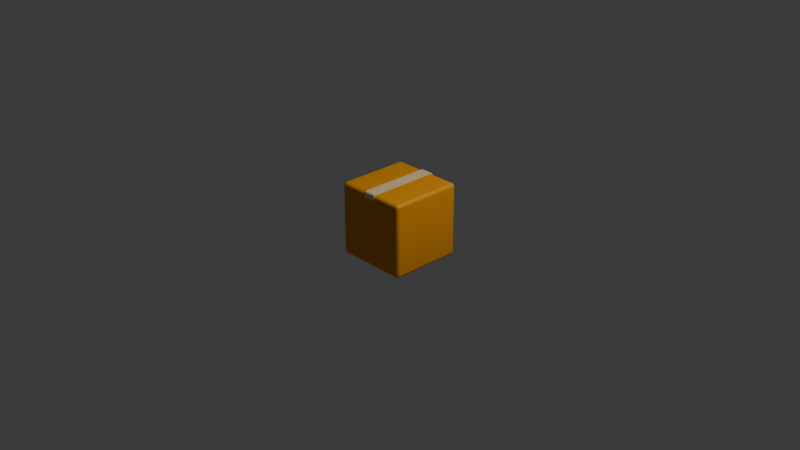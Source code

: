 # Source: package.blend  (saved by Blender 4.0.36; exported with 4.5.12 LTS)
import bpy
from mathutils import Matrix  # noqa: F401  (used for matrix-valued properties, if any)

bpy.ops.wm.read_factory_settings(use_empty=True)
scene = bpy.context.scene
scene.name = 'Scene'

# ---- collections
col_collection = bpy.data.collections.new('Collection'); scene.collection.children.link(col_collection)

# ---- materials (node trees are filled in below, after node groups)
mat_material_002 = bpy.data.materials.new('Material.002')
mat_material_002.use_transparent_shadow = False
mat_material_001 = bpy.data.materials.new('Material.001')
mat_material_001.use_transparent_shadow = False

# ---- node groups
ng_auto_smooth = bpy.data.node_groups.new('Auto Smooth', 'GeometryNodeTree')
_s = ng_auto_smooth.interface.new_socket(name='Geometry', in_out='OUTPUT', socket_type='NodeSocketGeometry')
_s = ng_auto_smooth.interface.new_socket(name='Geometry', in_out='INPUT', socket_type='NodeSocketGeometry')
_s = ng_auto_smooth.interface.new_socket(name='Angle', in_out='INPUT', socket_type='NodeSocketFloat')
_s.subtype = 'ANGLE'
_s.min_value = 0.0
_s.max_value = 3.142
ng_auto_smooth.is_modifier = True
_N = ng_auto_smooth.nodes; _L = ng_auto_smooth.links
n0 = _N.new('NodeGroupOutput'); n0.name = 'Group Output'; n0.location = (480, -100)
n1 = _N.new('NodeGroupInput'); n1.name = 'Group Input'; n1.location = (-420, -300)
n2 = _N.new('NodeGroupInput'); n2.name = 'Group Input.001'; n2.location = (-60, -100)
n3 = _N.new('GeometryNodeSetShadeSmooth'); n3.name = 'Set Shade Smooth'; n3.location = (120, -100)
n3.domain = 'EDGE'
n4 = _N.new('GeometryNodeSetShadeSmooth'); n4.name = 'Set Shade Smooth.001'; n4.location = (300, -100)
n5 = _N.new('GeometryNodeInputMeshEdgeAngle'); n5.name = 'Edge Angle'; n5.location = (-420, -220)
n6 = _N.new('GeometryNodeInputEdgeSmooth'); n6.name = 'Is Edge Smooth'; n6.location = (-60, -160)
n7 = _N.new('GeometryNodeInputShadeSmooth'); n7.name = 'Is Face Smooth'; n7.location = (-240, -340)
n8 = _N.new('FunctionNodeBooleanMath'); n8.name = 'Boolean Math'; n8.location = (-60, -220)
n9 = _N.new('FunctionNodeCompare'); n9.name = 'Compare'; n9.location = (-240, -180)
n9.operation = 'LESS_EQUAL'
_L.new(n5.outputs[0], n9.inputs[0])
_L.new(n4.outputs[0], n0.inputs[0])
_L.new(n1.outputs[1], n9.inputs[1])
_L.new(n9.outputs[0], n8.inputs[0])
_L.new(n7.outputs[0], n8.inputs[1])
_L.new(n2.outputs[0], n3.inputs[0])
_L.new(n6.outputs[0], n3.inputs[1])
_L.new(n3.outputs[0], n4.inputs[0])
_L.new(n8.outputs[0], n3.inputs[2])
n0.is_active_output = True

# ---- material node trees
mat_material_002.use_nodes = True; mat_material_002.node_tree.nodes.clear()
_N = mat_material_002.node_tree.nodes; _L = mat_material_002.node_tree.links
n0 = _N.new('ShaderNodeBsdfPrincipled'); n0.name = 'Principled BSDF'; n0.location = (10, 300)
n0.inputs[0].default_value = (0.815, 0.6867, 0.3813, 1.0)
n0.inputs[3].default_value = 1.45
n1 = _N.new('ShaderNodeOutputMaterial'); n1.name = 'Material Output'; n1.location = (300, 300)
_L.new(n0.outputs[0], n1.inputs[0])
n1.is_active_output = True
mat_material_001.use_nodes = True; mat_material_001.node_tree.nodes.clear()
_N = mat_material_001.node_tree.nodes; _L = mat_material_001.node_tree.links
n0 = _N.new('ShaderNodeBsdfPrincipled'); n0.name = 'Principled BSDF'; n0.location = (10, 300)
n0.inputs[0].default_value = (0.8551, 0.3278, 0.0, 1.0)
n0.inputs[3].default_value = 1.45
n1 = _N.new('ShaderNodeOutputMaterial'); n1.name = 'Material Output'; n1.location = (300, 300)
_L.new(n0.outputs[0], n1.inputs[0])
n1.is_active_output = True

# ---- world
world_world = bpy.data.worlds.new('World'); scene.world = world_world
world_world.use_nodes = True; world_world.node_tree.nodes.clear()
_N = world_world.node_tree.nodes; _L = world_world.node_tree.links
n0 = _N.new('ShaderNodeOutputWorld'); n0.name = 'World Output'; n0.location = (300, 300)
n1 = _N.new('ShaderNodeBackground'); n1.name = 'Background'; n1.location = (10, 300)
n1.inputs[0].default_value = (0.05088, 0.05088, 0.05088, 1.0)
_L.new(n1.outputs[0], n0.inputs[0])
n0.is_active_output = True
world_world.color = (0.05088, 0.05088, 0.05088)
world_world.use_sun_shadow = False
world_world.sun_shadow_jitter_overblur = 0.0

# ---- cameras
cam_camera = bpy.data.cameras.new('Camera')
cam_camera.clip_end = 100.0
cam_camera.ortho_scale = 7.314

# ---- lights
light_light = bpy.data.lights.new('Light', 'POINT')
light_light.transmission_factor = 0.0
light_light.use_soft_falloff = False
light_light.energy = 1000.0
light_light.shadow_soft_size = 0.1
light_light.shadow_maximum_resolution = 0.006
light_light.use_absolute_resolution = True

# ---- meshes
me_cube = bpy.data.meshes.new('Cube')
me_cube.from_pydata([(0.06648, -0.4013, -0.01842), (0.06648, 0.4013, -0.01842), (-0.06648, -0.4013, -0.01842), (-0.06648, 0.4013, -0.01842), (0.06648, 0.3821, -0.01842), (0.06648, 0.3821, 0.01842), (-0.06648, 0.3821, -0.01842), (-0.06648, 0.3821, 0.01842), (0.06648, -0.3821, -0.01842), (-0.06648, -0.3821, 0.01842), (0.06648, -0.3821, 0.01842), (-0.06648, -0.3821, -0.01842), (0.06648, -0.4013, -0.01842), (0.06648, -0.3821, 0.01842), (0.06648, -0.4004, -0.007037), (0.06648, -0.3977, 0.003235), (0.06648, -0.3934, 0.01139), (0.06648, -0.3881, 0.01662), (0.06648, 0.3821, 0.01842), (0.06648, 0.4013, -0.01842), (0.06648, 0.388, 0.01662), (0.06648, 0.3934, 0.01139), (0.06648, 0.3976, 0.003235), (0.06648, 0.4004, -0.007037), (-0.06648, -0.3821, 0.01842), (-0.06648, -0.4013, -0.01842), (-0.06648, -0.3881, 0.01662), (-0.06648, -0.3934, 0.01139), (-0.06648, -0.3977, 0.003235), (-0.06648, -0.4004, -0.007037), (-0.06648, 0.4013, -0.01842), (-0.06648, 0.3821, 0.01842), (-0.06648, 0.4004, -0.007037), (-0.06648, 0.3976, 0.003235), (-0.06648, 0.3934, 0.01139), (-0.06648, 0.388, 0.01662), (0.06648, -0.3821, -0.04863), (0.06648, -0.4013, -0.04863), (-0.06648, 0.4013, -0.04863), (0.06648, 0.4013, -0.04863), (-0.06648, 0.3821, -0.04863), (-0.06648, -0.4013, -0.04863), (0.06648, 0.3821, -0.04863), (-0.06648, -0.3821, -0.04863), (0.4, 0.36, -0.0285), (0.36, 0.4, -0.0285), (0.36, 0.36, 0.0115), (0.3986, 0.3703, -0.0285), (0.3946, 0.38, -0.0285), (0.3883, 0.3883, -0.0285), (0.3986, 0.36, -0.01815), (0.397, 0.3708, -0.01782), (0.393, 0.3801, -0.018), (0.3873, 0.3873, -0.01821), (0.3946, 0.36, -0.008496), (0.3929, 0.3706, -0.008424), (0.3896, 0.3791, -0.009446), (0.3852, 0.3852, -0.01028), (0.3831, 0.3831, -0.005405), (0.36, 0.3986, -0.01815), (0.36, 0.3946, -0.008496), (0.36, 0.3883, -0.0002151), (0.3703, 0.3986, -0.0285), (0.3707, 0.397, -0.01774), (0.3705, 0.393, -0.008435), (0.3703, 0.3873, -0.001179), (0.38, 0.3946, -0.0285), (0.3801, 0.3929, -0.01794), (0.3791, 0.3896, -0.009437), (0.3782, 0.3852, -0.003319), (0.3703, 0.36, 0.01014), (0.38, 0.36, 0.00614), (0.3883, 0.36, -0.0002151), (0.36, 0.3703, 0.01014), (0.3708, 0.3707, 0.008517), (0.3801, 0.3705, 0.004473), (0.3873, 0.3703, -0.001153), (0.36, 0.38, 0.00614), (0.3706, 0.3801, 0.004447), (0.3791, 0.3791, 0.001057), (0.3852, 0.3782, -0.003317), (0.36, 0.36, -0.7885), (0.36, 0.4, -0.7485), (0.4, 0.36, -0.7485), (0.36, 0.3703, -0.7871), (0.36, 0.38, -0.7831), (0.36, 0.3883, -0.7768), (0.3703, 0.36, -0.7871), (0.3707, 0.3708, -0.7855), (0.3705, 0.3801, -0.7815), (0.3703, 0.3873, -0.7758), (0.38, 0.36, -0.7831), (0.3801, 0.3706, -0.7814), (0.3791, 0.3791, -0.7781), (0.3782, 0.3852, -0.7737), (0.3831, 0.3831, -0.7716), (0.3703, 0.3986, -0.7485), (0.38, 0.3946, -0.7485), (0.3883, 0.3883, -0.7485), (0.36, 0.3986, -0.7588), (0.3708, 0.397, -0.7592), (0.3801, 0.393, -0.759), (0.3873, 0.3873, -0.7588), (0.36, 0.3946, -0.7685), (0.3706, 0.3929, -0.7686), (0.3791, 0.3896, -0.7676), (0.3852, 0.3852, -0.7667), (0.3986, 0.36, -0.7588), (0.3946, 0.36, -0.7685), (0.3883, 0.36, -0.7768), (0.3986, 0.3703, -0.7485), (0.397, 0.3707, -0.7593), (0.393, 0.3705, -0.7686), (0.3873, 0.3703, -0.7758), (0.3946, 0.38, -0.7485), (0.3929, 0.3801, -0.7591), (0.3896, 0.3791, -0.7676), (0.3852, 0.3782, -0.7737), (0.4, -0.36, -0.0285), (0.36, -0.36, 0.0115), (0.36, -0.4, -0.0285), (0.3986, -0.36, -0.01815), (0.3946, -0.36, -0.008496), (0.3883, -0.36, -0.0002151), (0.3986, -0.3703, -0.0285), (0.397, -0.3707, -0.01774), (0.393, -0.3705, -0.008435), (0.3873, -0.3703, -0.001179), (0.3946, -0.38, -0.0285), (0.3929, -0.3801, -0.01794), (0.3896, -0.3791, -0.009437), (0.3852, -0.3782, -0.003319), (0.3831, -0.3831, -0.005405), (0.36, -0.3703, 0.01014), (0.36, -0.38, 0.00614), (0.36, -0.3883, -0.0002151), (0.3703, -0.36, 0.01014), (0.3707, -0.3708, 0.008517), (0.3705, -0.3801, 0.004473), (0.3703, -0.3873, -0.001153), (0.38, -0.36, 0.00614), (0.3801, -0.3706, 0.004447), (0.3791, -0.3791, 0.001057), (0.3782, -0.3852, -0.003317), (0.3703, -0.3986, -0.0285), (0.38, -0.3946, -0.0285), (0.3883, -0.3883, -0.0285), (0.36, -0.3986, -0.01815), (0.3708, -0.397, -0.01782), (0.3801, -0.393, -0.018), (0.3873, -0.3873, -0.01821), (0.36, -0.3946, -0.008496), (0.3706, -0.3929, -0.008424), (0.3791, -0.3896, -0.009446), (0.3852, -0.3852, -0.01028), (0.4, -0.36, -0.7485), (0.36, -0.4, -0.7485), (0.36, -0.36, -0.7885), (0.3986, -0.3703, -0.7485), (0.3946, -0.38, -0.7485), (0.3883, -0.3883, -0.7485), (0.3986, -0.36, -0.7588), (0.397, -0.3708, -0.7592), (0.393, -0.3801, -0.759), (0.3873, -0.3873, -0.7588), (0.3946, -0.36, -0.7685), (0.3929, -0.3706, -0.7686), (0.3896, -0.3791, -0.7676), (0.3852, -0.3852, -0.7667), (0.3831, -0.3831, -0.7716), (0.36, -0.3986, -0.7588), (0.36, -0.3946, -0.7685), (0.36, -0.3883, -0.7768), (0.3703, -0.3986, -0.7485), (0.3707, -0.397, -0.7593), (0.3705, -0.393, -0.7686), (0.3703, -0.3873, -0.7758), (0.38, -0.3946, -0.7485), (0.3801, -0.3929, -0.7591), (0.3791, -0.3896, -0.7676), (0.3782, -0.3852, -0.7737), (0.3703, -0.36, -0.7871), (0.38, -0.36, -0.7831), (0.3883, -0.36, -0.7768), (0.36, -0.3703, -0.7871), (0.3708, -0.3707, -0.7855), (0.3801, -0.3705, -0.7815), (0.3873, -0.3703, -0.7758), (0.36, -0.38, -0.7831), (0.3706, -0.3801, -0.7814), (0.3791, -0.3791, -0.7781), (0.3852, -0.3782, -0.7737), (-0.36, 0.4, -0.0285), (-0.4, 0.36, -0.0285), (-0.36, 0.36, 0.0115), (-0.3703, 0.3986, -0.0285), (-0.38, 0.3946, -0.0285), (-0.3883, 0.3883, -0.0285), (-0.36, 0.3986, -0.01815), (-0.3708, 0.397, -0.01782), (-0.3801, 0.393, -0.018), (-0.3873, 0.3873, -0.01821), (-0.36, 0.3946, -0.008496), (-0.3706, 0.3929, -0.008424), (-0.3791, 0.3896, -0.009446), (-0.3852, 0.3852, -0.01028), (-0.3831, 0.3831, -0.005405), (-0.3986, 0.36, -0.01815), (-0.3946, 0.36, -0.008496), (-0.3883, 0.36, -0.0002151), (-0.3986, 0.3703, -0.0285), (-0.397, 0.3707, -0.01774), (-0.393, 0.3705, -0.008435), (-0.3873, 0.3703, -0.001179), (-0.3946, 0.38, -0.0285), (-0.3929, 0.3801, -0.01794), (-0.3896, 0.3791, -0.009437), (-0.3852, 0.3782, -0.003319), (-0.36, 0.3703, 0.01014), (-0.36, 0.38, 0.00614), (-0.36, 0.3883, -0.0002151), (-0.3703, 0.36, 0.01014), (-0.3707, 0.3708, 0.008517), (-0.3705, 0.3801, 0.004473), (-0.3703, 0.3873, -0.001153), (-0.38, 0.36, 0.00614), (-0.3801, 0.3706, 0.004447), (-0.3791, 0.3791, 0.001057), (-0.3782, 0.3852, -0.003317), (-0.36, 0.36, -0.7885), (-0.4, 0.36, -0.7485), (-0.36, 0.4, -0.7485), (-0.3703, 0.36, -0.7871), (-0.38, 0.36, -0.7831), (-0.3883, 0.36, -0.7768), (-0.36, 0.3703, -0.7871), (-0.3708, 0.3707, -0.7855), (-0.3801, 0.3705, -0.7815), (-0.3873, 0.3703, -0.7758), (-0.36, 0.38, -0.7831), (-0.3706, 0.3801, -0.7814), (-0.3791, 0.3791, -0.7781), (-0.3852, 0.3782, -0.7737), (-0.3831, 0.3831, -0.7716), (-0.3986, 0.3703, -0.7485), (-0.3946, 0.38, -0.7485), (-0.3883, 0.3883, -0.7485), (-0.3986, 0.36, -0.7588), (-0.397, 0.3708, -0.7592), (-0.393, 0.3801, -0.759), (-0.3873, 0.3873, -0.7588), (-0.3946, 0.36, -0.7685), (-0.3929, 0.3706, -0.7686), (-0.3896, 0.3791, -0.7676), (-0.3852, 0.3852, -0.7667), (-0.36, 0.3986, -0.7588), (-0.36, 0.3946, -0.7685), (-0.36, 0.3883, -0.7768), (-0.3703, 0.3986, -0.7485), (-0.3707, 0.397, -0.7593), (-0.3705, 0.393, -0.7686), (-0.3703, 0.3873, -0.7758), (-0.38, 0.3946, -0.7485), (-0.3801, 0.3929, -0.7591), (-0.3791, 0.3896, -0.7676), (-0.3782, 0.3852, -0.7737), (-0.4, -0.36, -0.0285), (-0.36, -0.4, -0.0285), (-0.36, -0.36, 0.0115), (-0.3986, -0.3703, -0.0285), (-0.3946, -0.38, -0.0285), (-0.3883, -0.3883, -0.0285), (-0.3986, -0.36, -0.01815), (-0.397, -0.3708, -0.01782), (-0.393, -0.3801, -0.018), (-0.3873, -0.3873, -0.01821), (-0.3946, -0.36, -0.008496), (-0.3929, -0.3706, -0.008424), (-0.3896, -0.3791, -0.009446), (-0.3852, -0.3852, -0.01028), (-0.3831, -0.3831, -0.005405), (-0.36, -0.3986, -0.01815), (-0.36, -0.3946, -0.008496), (-0.36, -0.3883, -0.0002151), (-0.3703, -0.3986, -0.0285), (-0.3707, -0.397, -0.01774), (-0.3705, -0.393, -0.008435), (-0.3703, -0.3873, -0.001179), (-0.38, -0.3946, -0.0285), (-0.3801, -0.3929, -0.01794), (-0.3791, -0.3896, -0.009437), (-0.3782, -0.3852, -0.003319), (-0.3703, -0.36, 0.01014), (-0.38, -0.36, 0.00614), (-0.3883, -0.36, -0.0002151), (-0.36, -0.3703, 0.01014), (-0.3708, -0.3707, 0.008517), (-0.3801, -0.3705, 0.004473), (-0.3873, -0.3703, -0.001153), (-0.36, -0.38, 0.00614), (-0.3706, -0.3801, 0.004447), (-0.3791, -0.3791, 0.001057), (-0.3852, -0.3782, -0.003317), (-0.36, -0.36, -0.7885), (-0.36, -0.4, -0.7485), (-0.4, -0.36, -0.7485), (-0.36, -0.3703, -0.7871), (-0.36, -0.38, -0.7831), (-0.36, -0.3883, -0.7768), (-0.3703, -0.36, -0.7871), (-0.3707, -0.3708, -0.7855), (-0.3705, -0.3801, -0.7815), (-0.3703, -0.3873, -0.7758), (-0.38, -0.36, -0.7831), (-0.3801, -0.3706, -0.7814), (-0.3791, -0.3791, -0.7781), (-0.3782, -0.3852, -0.7737), (-0.3831, -0.3831, -0.7716), (-0.3703, -0.3986, -0.7485), (-0.38, -0.3946, -0.7485), (-0.3883, -0.3883, -0.7485), (-0.36, -0.3986, -0.7588), (-0.3708, -0.397, -0.7592), (-0.3801, -0.393, -0.759), (-0.3873, -0.3873, -0.7588), (-0.36, -0.3946, -0.7685), (-0.3706, -0.3929, -0.7686), (-0.3791, -0.3896, -0.7676), (-0.3852, -0.3852, -0.7667), (-0.3986, -0.36, -0.7588), (-0.3946, -0.36, -0.7685), (-0.3883, -0.36, -0.7768), (-0.3986, -0.3703, -0.7485), (-0.397, -0.3707, -0.7593), (-0.393, -0.3705, -0.7686), (-0.3873, -0.3703, -0.7758), (-0.3946, -0.38, -0.7485), (-0.3929, -0.3801, -0.7591), (-0.3896, -0.3791, -0.7676), (-0.3852, -0.3782, -0.7737), (-0.4, 0.3537, -0.7485), (-0.36, 0.3537, -0.7885), (-0.3986, 0.3537, -0.7589), (-0.3946, 0.3537, -0.7685), (-0.3883, 0.3537, -0.7768), (-0.38, 0.3537, -0.7831), (-0.3704, 0.3537, -0.7871), (0.4, 0.3537, -0.0285), (0.36, 0.3537, 0.0115), (0.3986, 0.3537, -0.01815), (0.3946, 0.3537, -0.008499), (0.3883, 0.3537, -0.0002151), (0.38, 0.3537, 0.006142), (0.3704, 0.3537, 0.01014), (-0.4, 0.3537, -0.0285), (-0.36, 0.3537, 0.0115), (-0.3986, 0.3537, -0.01815), (-0.3946, 0.3537, -0.008499), (-0.3883, 0.3537, -0.0002151), (-0.38, 0.3537, 0.006142), (-0.3704, 0.3537, 0.01014), (0.4, 0.3537, -0.7485), (0.36, 0.3537, -0.7885), (0.3986, 0.3537, -0.7589), (0.3946, 0.3537, -0.7685), (0.3883, 0.3537, -0.7768), (0.38, 0.3537, -0.7831), (0.3704, 0.3537, -0.7871)], [], [(1, 19, 30, 3), (11, 9, 24, 26, 27, 28, 29, 25, 2), (3, 30, 32, 33, 34, 35, 31, 7, 6), (9, 10, 13, 24), (4, 1, 39, 42), (31, 18, 5, 7), (4, 5, 18, 20, 21, 22, 23, 19, 1), (6, 4, 42, 40), (8, 10, 5, 4), (2, 25, 12, 0), (7, 5, 10, 9), (4, 6, 11, 8), (6, 7, 9, 11), (18, 31, 35, 20), (20, 35, 34, 21), (21, 34, 33, 22), (22, 33, 32, 23), (23, 32, 30, 19), (24, 13, 17, 26), (26, 17, 16, 27), (27, 16, 15, 28), (28, 15, 14, 29), (29, 14, 12, 25), (0, 12, 14, 15, 16, 17, 13, 10, 8), (36, 43, 41, 37), (39, 38, 40, 42), (11, 2, 41, 43), (3, 6, 40, 38), (0, 8, 36, 37), (8, 11, 43, 36), (2, 0, 37, 41), (1, 3, 38, 39), (341, 362, 157, 303), (348, 355, 268, 119), (305, 266, 354, 340), (340, 354, 193, 230), (156, 120, 267, 304), (46, 194, 355, 348), (231, 192, 45, 82), (361, 347, 118, 155), (229, 81, 362, 341), (44, 47, 51, 50), (47, 48, 52, 51), (48, 49, 53, 52), (50, 51, 55, 54), (51, 52, 56, 55), (52, 53, 57, 56), (54, 55, 76, 72), (55, 56, 80, 76), (56, 57, 58, 80), (45, 59, 63, 62), (59, 60, 64, 63), (60, 61, 65, 64), (62, 63, 67, 66), (63, 64, 68, 67), (64, 65, 69, 68), (66, 67, 53, 49), (67, 68, 57, 53), (68, 69, 58, 57), (46, 70, 74, 73), (70, 71, 75, 74), (71, 72, 76, 75), (73, 74, 78, 77), (74, 75, 79, 78), (75, 76, 80, 79), (77, 78, 65, 61), (78, 79, 69, 65), (79, 80, 58, 69), (81, 84, 88, 87), (84, 85, 89, 88), (85, 86, 90, 89), (87, 88, 92, 91), (88, 89, 93, 92), (89, 90, 94, 93), (91, 92, 113, 109), (92, 93, 117, 113), (93, 94, 95, 117), (82, 96, 100, 99), (96, 97, 101, 100), (97, 98, 102, 101), (99, 100, 104, 103), (100, 101, 105, 104), (101, 102, 106, 105), (103, 104, 90, 86), (104, 105, 94, 90), (105, 106, 95, 94), (83, 107, 111, 110), (107, 108, 112, 111), (108, 109, 113, 112), (110, 111, 115, 114), (111, 112, 116, 115), (112, 113, 117, 116), (114, 115, 102, 98), (115, 116, 106, 102), (116, 117, 95, 106), (118, 121, 125, 124), (121, 122, 126, 125), (122, 123, 127, 126), (124, 125, 129, 128), (125, 126, 130, 129), (126, 127, 131, 130), (128, 129, 150, 146), (129, 130, 154, 150), (130, 131, 132, 154), (119, 133, 137, 136), (133, 134, 138, 137), (134, 135, 139, 138), (136, 137, 141, 140), (137, 138, 142, 141), (138, 139, 143, 142), (140, 141, 127, 123), (141, 142, 131, 127), (142, 143, 132, 131), (120, 144, 148, 147), (144, 145, 149, 148), (145, 146, 150, 149), (147, 148, 152, 151), (148, 149, 153, 152), (149, 150, 154, 153), (151, 152, 139, 135), (152, 153, 143, 139), (153, 154, 132, 143), (155, 158, 162, 161), (158, 159, 163, 162), (159, 160, 164, 163), (161, 162, 166, 165), (162, 163, 167, 166), (163, 164, 168, 167), (165, 166, 187, 183), (166, 167, 191, 187), (167, 168, 169, 191), (156, 170, 174, 173), (170, 171, 175, 174), (171, 172, 176, 175), (173, 174, 178, 177), (174, 175, 179, 178), (175, 176, 180, 179), (177, 178, 164, 160), (178, 179, 168, 164), (179, 180, 169, 168), (157, 181, 185, 184), (181, 182, 186, 185), (182, 183, 187, 186), (184, 185, 189, 188), (185, 186, 190, 189), (186, 187, 191, 190), (188, 189, 176, 172), (189, 190, 180, 176), (190, 191, 169, 180), (192, 195, 199, 198), (195, 196, 200, 199), (196, 197, 201, 200), (198, 199, 203, 202), (199, 200, 204, 203), (200, 201, 205, 204), (202, 203, 224, 220), (203, 204, 228, 224), (204, 205, 206, 228), (193, 207, 211, 210), (207, 208, 212, 211), (208, 209, 213, 212), (210, 211, 215, 214), (211, 212, 216, 215), (212, 213, 217, 216), (214, 215, 201, 197), (215, 216, 205, 201), (216, 217, 206, 205), (194, 218, 222, 221), (218, 219, 223, 222), (219, 220, 224, 223), (221, 222, 226, 225), (222, 223, 227, 226), (223, 224, 228, 227), (225, 226, 213, 209), (226, 227, 217, 213), (227, 228, 206, 217), (229, 232, 236, 235), (232, 233, 237, 236), (233, 234, 238, 237), (235, 236, 240, 239), (236, 237, 241, 240), (237, 238, 242, 241), (239, 240, 261, 257), (240, 241, 265, 261), (241, 242, 243, 265), (230, 244, 248, 247), (244, 245, 249, 248), (245, 246, 250, 249), (247, 248, 252, 251), (248, 249, 253, 252), (249, 250, 254, 253), (251, 252, 238, 234), (252, 253, 242, 238), (253, 254, 243, 242), (231, 255, 259, 258), (255, 256, 260, 259), (256, 257, 261, 260), (258, 259, 263, 262), (259, 260, 264, 263), (260, 261, 265, 264), (262, 263, 250, 246), (263, 264, 254, 250), (264, 265, 243, 254), (266, 269, 273, 272), (269, 270, 274, 273), (270, 271, 275, 274), (272, 273, 277, 276), (273, 274, 278, 277), (274, 275, 279, 278), (276, 277, 298, 294), (277, 278, 302, 298), (278, 279, 280, 302), (267, 281, 285, 284), (281, 282, 286, 285), (282, 283, 287, 286), (284, 285, 289, 288), (285, 286, 290, 289), (286, 287, 291, 290), (288, 289, 275, 271), (289, 290, 279, 275), (290, 291, 280, 279), (268, 292, 296, 295), (292, 293, 297, 296), (293, 294, 298, 297), (295, 296, 300, 299), (296, 297, 301, 300), (297, 298, 302, 301), (299, 300, 287, 283), (300, 301, 291, 287), (301, 302, 280, 291), (303, 306, 310, 309), (306, 307, 311, 310), (307, 308, 312, 311), (309, 310, 314, 313), (310, 311, 315, 314), (311, 312, 316, 315), (313, 314, 335, 331), (314, 315, 339, 335), (315, 316, 317, 339), (304, 318, 322, 321), (318, 319, 323, 322), (319, 320, 324, 323), (321, 322, 326, 325), (322, 323, 327, 326), (323, 324, 328, 327), (325, 326, 312, 308), (326, 327, 316, 312), (327, 328, 317, 316), (305, 329, 333, 332), (329, 330, 334, 333), (330, 331, 335, 334), (332, 333, 337, 336), (333, 334, 338, 337), (334, 335, 339, 338), (336, 337, 324, 320), (337, 338, 328, 324), (338, 339, 317, 328), (341, 303, 309, 346), (346, 309, 313, 345), (345, 313, 331, 344), (344, 331, 330, 343), (343, 330, 329, 342), (342, 329, 305, 340), (81, 229, 235, 84), (84, 235, 239, 85), (85, 239, 257, 86), (86, 257, 256, 103), (103, 256, 255, 99), (99, 255, 231, 82), (44, 83, 110, 47), (47, 110, 114, 48), (48, 114, 98, 49), (49, 98, 97, 66), (66, 97, 96, 62), (62, 96, 82, 45), (304, 267, 284, 318), (318, 284, 288, 319), (319, 288, 271, 320), (320, 271, 270, 336), (336, 270, 269, 332), (332, 269, 266, 305), (120, 156, 173, 144), (144, 173, 177, 145), (145, 177, 160, 146), (146, 160, 159, 128), (128, 159, 158, 124), (124, 158, 155, 118), (192, 231, 258, 195), (195, 258, 262, 196), (196, 262, 246, 197), (197, 246, 245, 214), (214, 245, 244, 210), (210, 244, 230, 193), (119, 268, 295, 133), (133, 295, 299, 134), (134, 299, 283, 135), (135, 283, 282, 151), (151, 282, 281, 147), (147, 281, 267, 120), (348, 119, 136, 353), (353, 136, 140, 352), (352, 140, 123, 351), (351, 123, 122, 350), (350, 122, 121, 349), (349, 121, 118, 347), (303, 157, 184, 306), (306, 184, 188, 307), (307, 188, 172, 308), (308, 172, 171, 325), (325, 171, 170, 321), (321, 170, 156, 304), (355, 194, 221, 360), (360, 221, 225, 359), (359, 225, 209, 358), (358, 209, 208, 357), (357, 208, 207, 356), (356, 207, 193, 354), (194, 46, 73, 218), (218, 73, 77, 219), (219, 77, 61, 220), (220, 61, 60, 202), (202, 60, 59, 198), (198, 59, 45, 192), (362, 81, 87, 367), (367, 87, 91, 366), (366, 91, 109, 365), (365, 109, 108, 364), (364, 108, 107, 363), (363, 107, 83, 361), (229, 341, 346, 232), (232, 346, 345, 233), (233, 345, 344, 234), (234, 344, 343, 251), (251, 343, 342, 247), (247, 342, 340, 230), (46, 348, 353, 70), (70, 353, 352, 71), (71, 352, 351, 72), (72, 351, 350, 54), (54, 350, 349, 50), (50, 349, 347, 44), (268, 355, 360, 292), (292, 360, 359, 293), (293, 359, 358, 294), (294, 358, 357, 276), (276, 357, 356, 272), (272, 356, 354, 266), (157, 362, 367, 181), (181, 367, 366, 182), (182, 366, 365, 183), (183, 365, 364, 165), (165, 364, 363, 161), (161, 363, 361, 155), (83, 44, 347, 361)])
me_cube.polygons.foreach_set('use_smooth', [True] * 354)
me_cube.polygons.foreach_set('material_index', [0, 0, 0, 0, 0, 0, 0, 0, 0, 0, 0, 0, 0, 0, 0, 0, 0, 0, 0, 0, 0, 0, 0, 0, 0, 0, 0, 0, 0, 0, 0, 0, 1, 1, 1, 1, 1, 1, 1, 1, 1, 1, 1, 1, 1, 1, 1, 1, 1, 1, 1, 1, 1, 1, 1, 1, 1, 1, 1, 1, 1, 1, 1, 1, 1, 1, 1, 1, 1, 1, 1, 1, 1, 1, 1, 1, 1, 1, 1, 1, 1, 1, 1, 1, 1, 1, 1, 1, 1, 1, 1, 1, 1, 1, 1, 1, 1, 1, 1, 1, 1, 1, 1, 1, 1, 1, 1, 1, 1, 1, 1, 1, 1, 1, 1, 1, 1, 1, 1, 1, 1, 1, 1, 1, 1, 1, 1, 1, 1, 1, 1, 1, 1, 1, 1, 1, 1, 1, 1, 1, 1, 1, 1, 1, 1, 1, 1, 1, 1, 1, 1, 1, 1, 1, 1, 1, 1, 1, 1, 1, 1, 1, 1, 1, 1, 1, 1, 1, 1, 1, 1, 1, 1, 1, 1, 1, 1, 1, 1, 1, 1, 1, 1, 1, 1, 1, 1, 1, 1, 1, 1, 1, 1, 1, 1, 1, 1, 1, 1, 1, 1, 1, 1, 1, 1, 1, 1, 1, 1, 1, 1, 1, 1, 1, 1, 1, 1, 1, 1, 1, 1, 1, 1, 1, 1, 1, 1, 1, 1, 1, 1, 1, 1, 1, 1, 1, 1, 1, 1, 1, 1, 1, 1, 1, 1, 1, 1, 1, 1, 1, 1, 1, 1, 1, 1, 1, 1, 1, 1, 1, 1, 1, 1, 1, 1, 1, 1, 1, 1, 1, 1, 1, 1, 1, 1, 1, 1, 1, 1, 1, 1, 1, 1, 1, 1, 1, 1, 1, 1, 1, 1, 1, 1, 1, 1, 1, 1, 1, 1, 1, 1, 1, 1, 1, 1, 1, 1, 1, 1, 1, 1, 1, 1, 1, 1, 1, 1, 1, 1, 1, 1, 1, 1, 1, 1, 1, 1, 1, 1, 1, 1, 1, 1, 1, 1, 1, 1, 1, 1, 1, 1, 1, 1, 1, 1, 1, 1, 1, 1, 1, 1, 1, 1, 1])
_uv = me_cube.uv_layers.new(name='UVMap')
_uv.uv.foreach_set('vector', [0.375, 0.25, 0.375, 0.25, 0.375, 0.5, 0.375, 0.5, 0.375, 0.744, 0.625, 0.744, 0.625, 0.744, 0.6128, 0.7459, 0.5773, 0.7475, 0.5219, 0.7489, 0.4523, 0.7497, 0.375, 0.75, 0.375, 0.75, 0.375, 0.5, 0.375, 0.5, 0.4523, 0.5003, 0.5219, 0.5011, 0.5773, 0.5025, 0.6128, 0.5041, 0.625, 0.506, 0.625, 0.506, 0.375, 0.506, 0.625, 0.744, 0.875, 0.744, 0.875, 0.744, 0.625, 0.744, 0.375, 0.244, 0.375, 0.25, 0.375, 0.25, 0.375, 0.244, 0.625, 0.506, 0.875, 0.506, 0.875, 0.506, 0.625, 0.506, 0.375, 0.244, 0.625, 0.244, 0.625, 0.244, 0.6128, 0.2459, 0.5773, 0.2475, 0.5219, 0.2489, 0.4523, 0.2497, 0.375, 0.25, 0.375, 0.25, 0.375, 0.506, 0.125, 0.506, 0.125, 0.506, 0.375, 0.506, 0.375, 0.005978, 0.625, 0.005978, 0.625, 0.244, 0.375, 0.244, 0.375, 0.75, 0.375, 0.75, 0.375, 1.0, 0.375, 1.0, 0.625, 0.506, 0.875, 0.506, 0.875, 0.744, 0.625, 0.744, 0.125, 0.506, 0.375, 0.506, 0.375, 0.744, 0.125, 0.744, 0.375, 0.506, 0.625, 0.506, 0.625, 0.744, 0.375, 0.744, 0.875, 0.506, 0.625, 0.506, 0.625, 0.5041, 0.875, 0.5041, 0.875, 0.5041, 0.625, 0.5041, 0.625, 0.5, 0.875, 0.5, 0.625, 0.25, 0.625, 0.5, 0.5219, 0.5, 0.5219, 0.25, 0.5219, 0.25, 0.5219, 0.5, 0.4523, 0.5, 0.4523, 0.25, 0.4523, 0.25, 0.4523, 0.5, 0.375, 0.5, 0.375, 0.25, 0.625, 0.744, 0.875, 0.744, 0.875, 0.7459, 0.625, 0.7459, 0.625, 0.7459, 0.875, 0.7459, 0.875, 0.75, 0.625, 0.75, 0.625, 0.75, 0.625, 1.0, 0.5219, 1.0, 0.5219, 0.75, 0.5219, 0.75, 0.5219, 1.0, 0.4523, 1.0, 0.4523, 0.75, 0.4523, 0.75, 0.4523, 1.0, 0.375, 1.0, 0.375, 0.75, 0.375, 0.0, 0.375, 0.0, 0.4523, 0.0002926, 0.5219, 0.001142, 0.5773, 0.002464, 0.6128, 0.004131, 0.625, 0.005978, 0.625, 0.005978, 0.375, 0.005978, 0.125, 0.744, 0.375, 0.744, 0.375, 0.75, 0.125, 0.75, 0.125, 0.5, 0.375, 0.5, 0.375, 0.506, 0.125, 0.506, 0.375, 0.744, 0.375, 0.75, 0.375, 0.75, 0.375, 0.744, 0.375, 0.5, 0.375, 0.506, 0.375, 0.506, 0.375, 0.5, 0.375, 0.0, 0.375, 0.005978, 0.375, 0.005978, 0.375, 0.0, 0.125, 0.744, 0.375, 0.744, 0.375, 0.744, 0.125, 0.744, 0.375, 0.75, 0.375, 1.0, 0.375, 1.0, 0.375, 0.75, 0.375, 0.25, 0.375, 0.5, 0.375, 0.5, 0.375, 0.25, 0.1375, 0.5145, 0.3625, 0.5145, 0.3625, 0.7375, 0.1375, 0.7375, 0.6375, 0.5145, 0.8625, 0.5145, 0.8625, 0.7375, 0.6375, 0.7375, 0.3875, 0.0125, 0.6125, 0.0125, 0.6125, 0.2355, 0.3875, 0.2355, 0.3875, 0.2355, 0.6125, 0.2355, 0.6125, 0.2375, 0.3875, 0.2375, 0.3875, 0.7625, 0.6125, 0.7625, 0.6125, 0.9875, 0.3875, 0.9875, 0.6375, 0.5125, 0.8625, 0.5125, 0.8625, 0.5145, 0.6375, 0.5145, 0.3875, 0.2625, 0.6125, 0.2625, 0.6125, 0.4875, 0.3875, 0.4875, 0.3875, 0.5145, 0.6125, 0.5145, 0.6125, 0.7375, 0.3875, 0.7375, 0.1375, 0.5125, 0.3625, 0.5125, 0.3625, 0.5145, 0.1375, 0.5145, 0.6125, 0.5125, 0.6125, 0.5093, 0.6158, 0.5091, 0.6157, 0.5125, 0.6125, 0.5093, 0.6125, 0.5062, 0.6158, 0.5062, 0.6158, 0.5091, 0.6125, 0.5062, 0.6125, 0.5, 0.6157, 0.5, 0.6158, 0.5062, 0.6157, 0.5125, 0.6158, 0.5091, 0.6188, 0.5092, 0.6188, 0.5125, 0.6158, 0.5091, 0.6158, 0.5062, 0.6185, 0.5065, 0.6188, 0.5092, 0.6158, 0.5062, 0.6157, 0.5, 0.6182, 0.5, 0.6185, 0.5065, 0.6188, 0.5125, 0.6188, 0.5092, 0.625, 0.5093, 0.625, 0.5125, 0.6188, 0.5092, 0.6185, 0.5065, 0.625, 0.5068, 0.625, 0.5093, 0.6185, 0.5065, 0.6182, 0.5, 0.6232, 0.5, 0.625, 0.5068, 0.6125, 0.4875, 0.6157, 0.4875, 0.6159, 0.4908, 0.6125, 0.4907, 0.6157, 0.4875, 0.6188, 0.4875, 0.6188, 0.4908, 0.6159, 0.4908, 0.6188, 0.4875, 0.625, 0.4875, 0.625, 0.4907, 0.6188, 0.4908, 0.6125, 0.4907, 0.6159, 0.4908, 0.6158, 0.4938, 0.6125, 0.4938, 0.6159, 0.4908, 0.6188, 0.4908, 0.6185, 0.4935, 0.6158, 0.4938, 0.6188, 0.4908, 0.625, 0.4907, 0.625, 0.4932, 0.6185, 0.4935, 0.6125, 0.4938, 0.6158, 0.4938, 0.6157, 0.5, 0.6125, 0.5, 0.6158, 0.4938, 0.6185, 0.4935, 0.6182, 0.5, 0.6157, 0.5, 0.6185, 0.4935, 0.625, 0.4932, 0.6232, 0.5, 0.6182, 0.5, 0.6375, 0.5125, 0.6343, 0.5125, 0.6341, 0.5092, 0.6375, 0.5093, 0.6343, 0.5125, 0.6312, 0.5125, 0.6312, 0.5092, 0.6341, 0.5092, 0.6312, 0.5125, 0.625, 0.5125, 0.625, 0.5093, 0.6312, 0.5092, 0.6375, 0.5093, 0.6341, 0.5092, 0.6342, 0.5062, 0.6375, 0.5062, 0.6341, 0.5092, 0.6312, 0.5092, 0.6315, 0.5065, 0.6342, 0.5062, 0.6312, 0.5092, 0.625, 0.5093, 0.625, 0.5068, 0.6315, 0.5065, 0.6375, 0.5062, 0.6342, 0.5062, 0.6343, 0.5, 0.6375, 0.5, 0.6342, 0.5062, 0.6315, 0.5065, 0.6318, 0.5, 0.6343, 0.5, 0.6315, 0.5065, 0.625, 0.5068, 0.6232, 0.5, 0.6318, 0.5, 0.3625, 0.5125, 0.3625, 0.5093, 0.3658, 0.5091, 0.3657, 0.5125, 0.3625, 0.5093, 0.3625, 0.5062, 0.3658, 0.5062, 0.3658, 0.5091, 0.3625, 0.5062, 0.3625, 0.5, 0.3657, 0.5, 0.3658, 0.5062, 0.3657, 0.5125, 0.3658, 0.5091, 0.3688, 0.5092, 0.3688, 0.5125, 0.3658, 0.5091, 0.3658, 0.5062, 0.3685, 0.5065, 0.3688, 0.5092, 0.3658, 0.5062, 0.3657, 0.5, 0.3682, 0.5, 0.3685, 0.5065, 0.3688, 0.5125, 0.3688, 0.5092, 0.375, 0.5093, 0.375, 0.5125, 0.3688, 0.5092, 0.3685, 0.5065, 0.375, 0.5068, 0.375, 0.5093, 0.3685, 0.5065, 0.3682, 0.5, 0.375, 0.5018, 0.375, 0.5068, 0.3875, 0.4875, 0.3875, 0.4907, 0.3842, 0.4909, 0.3843, 0.4875, 0.3875, 0.4907, 0.3875, 0.4938, 0.3842, 0.4938, 0.3842, 0.4909, 0.3875, 0.4938, 0.3875, 0.5, 0.3843, 0.5, 0.3842, 0.4938, 0.3843, 0.4875, 0.3842, 0.4909, 0.3812, 0.4908, 0.3812, 0.4875, 0.3842, 0.4909, 0.3842, 0.4938, 0.3815, 0.4935, 0.3812, 0.4908, 0.3842, 0.4938, 0.3843, 0.5, 0.3818, 0.5, 0.3815, 0.4935, 0.3812, 0.4875, 0.3812, 0.4908, 0.375, 0.4907, 0.375, 0.4875, 0.3812, 0.4908, 0.3815, 0.4935, 0.375, 0.4932, 0.375, 0.4907, 0.3815, 0.4935, 0.3818, 0.5, 0.375, 0.5018, 0.375, 0.4932, 0.3875, 0.5125, 0.3843, 0.5125, 0.3841, 0.5092, 0.3875, 0.5093, 0.3843, 0.5125, 0.3812, 0.5125, 0.3812, 0.5092, 0.3841, 0.5092, 0.3812, 0.5125, 0.375, 0.5125, 0.375, 0.5093, 0.3812, 0.5092, 0.3875, 0.5093, 0.3841, 0.5092, 0.3842, 0.5062, 0.3875, 0.5062, 0.3841, 0.5092, 0.3812, 0.5092, 0.3815, 0.5065, 0.3842, 0.5062, 0.3812, 0.5092, 0.375, 0.5093, 0.375, 0.5068, 0.3815, 0.5065, 0.3875, 0.5062, 0.3842, 0.5062, 0.3843, 0.5, 0.3875, 0.5, 0.3842, 0.5062, 0.3815, 0.5065, 0.3818, 0.5, 0.3843, 0.5, 0.3815, 0.5065, 0.375, 0.5068, 0.375, 0.5018, 0.3818, 0.5, 0.6125, 0.7375, 0.6157, 0.7375, 0.6159, 0.7408, 0.6125, 0.7407, 0.6157, 0.7375, 0.6188, 0.7375, 0.6188, 0.7408, 0.6159, 0.7408, 0.6188, 0.7375, 0.625, 0.7375, 0.625, 0.7407, 0.6188, 0.7408, 0.6125, 0.7407, 0.6159, 0.7408, 0.6158, 0.7438, 0.6125, 0.7438, 0.6159, 0.7408, 0.6188, 0.7408, 0.6185, 0.7435, 0.6158, 0.7438, 0.6188, 0.7408, 0.625, 0.7407, 0.625, 0.7432, 0.6185, 0.7435, 0.6125, 0.7438, 0.6158, 0.7438, 0.6157, 0.75, 0.6125, 0.75, 0.6158, 0.7438, 0.6185, 0.7435, 0.6182, 0.75, 0.6157, 0.75, 0.6185, 0.7435, 0.625, 0.7432, 0.625, 0.7482, 0.6182, 0.75, 0.6375, 0.7375, 0.6375, 0.7407, 0.6342, 0.7409, 0.6343, 0.7375, 0.6375, 0.7407, 0.6375, 0.7438, 0.6342, 0.7438, 0.6342, 0.7409, 0.6375, 0.7438, 0.6375, 0.75, 0.6343, 0.75, 0.6342, 0.7438, 0.6343, 0.7375, 0.6342, 0.7409, 0.6312, 0.7408, 0.6312, 0.7375, 0.6342, 0.7409, 0.6342, 0.7438, 0.6315, 0.7435, 0.6312, 0.7408, 0.6342, 0.7438, 0.6343, 0.75, 0.6318, 0.75, 0.6315, 0.7435, 0.6312, 0.7375, 0.6312, 0.7408, 0.625, 0.7407, 0.625, 0.7375, 0.6312, 0.7408, 0.6315, 0.7435, 0.625, 0.7432, 0.625, 0.7407, 0.6315, 0.7435, 0.6318, 0.75, 0.625, 0.7482, 0.625, 0.7432, 0.6125, 0.7625, 0.6125, 0.7593, 0.6158, 0.7591, 0.6157, 0.7625, 0.6125, 0.7593, 0.6125, 0.7562, 0.6158, 0.7562, 0.6158, 0.7591, 0.6125, 0.7562, 0.6125, 0.75, 0.6157, 0.75, 0.6158, 0.7562, 0.6157, 0.7625, 0.6158, 0.7591, 0.6188, 0.7592, 0.6188, 0.7625, 0.6158, 0.7591, 0.6158, 0.7562, 0.6185, 0.7565, 0.6188, 0.7592, 0.6158, 0.7562, 0.6157, 0.75, 0.6182, 0.75, 0.6185, 0.7565, 0.6188, 0.7625, 0.6188, 0.7592, 0.625, 0.7593, 0.625, 0.7625, 0.6188, 0.7592, 0.6185, 0.7565, 0.625, 0.7568, 0.625, 0.7593, 0.6185, 0.7565, 0.6182, 0.75, 0.625, 0.7482, 0.625, 0.7568, 0.3875, 0.7375, 0.3875, 0.7407, 0.3842, 0.7409, 0.3843, 0.7375, 0.3875, 0.7407, 0.3875, 0.7438, 0.3842, 0.7438, 0.3842, 0.7409, 0.3875, 0.7438, 0.3875, 0.75, 0.3843, 0.75, 0.3842, 0.7438, 0.3843, 0.7375, 0.3842, 0.7409, 0.3812, 0.7408, 0.3812, 0.7375, 0.3842, 0.7409, 0.3842, 0.7438, 0.3815, 0.7435, 0.3812, 0.7408, 0.3842, 0.7438, 0.3843, 0.75, 0.3818, 0.75, 0.3815, 0.7435, 0.3812, 0.7375, 0.3812, 0.7408, 0.375, 0.7407, 0.375, 0.7375, 0.3812, 0.7408, 0.3815, 0.7435, 0.375, 0.7432, 0.375, 0.7407, 0.3815, 0.7435, 0.3818, 0.75, 0.3768, 0.75, 0.375, 0.7432, 0.3875, 0.7625, 0.3843, 0.7625, 0.3841, 0.7592, 0.3875, 0.7593, 0.3843, 0.7625, 0.3812, 0.7625, 0.3812, 0.7592, 0.3841, 0.7592, 0.3812, 0.7625, 0.375, 0.7625, 0.375, 0.7593, 0.3812, 0.7592, 0.3875, 0.7593, 0.3841, 0.7592, 0.3842, 0.7562, 0.3875, 0.7562, 0.3841, 0.7592, 0.3812, 0.7592, 0.3815, 0.7565, 0.3842, 0.7562, 0.3812, 0.7592, 0.375, 0.7593, 0.375, 0.7568, 0.3815, 0.7565, 0.3875, 0.7562, 0.3842, 0.7562, 0.3843, 0.75, 0.3875, 0.75, 0.3842, 0.7562, 0.3815, 0.7565, 0.3818, 0.75, 0.3843, 0.75, 0.3815, 0.7565, 0.375, 0.7568, 0.3768, 0.75, 0.3818, 0.75, 0.3625, 0.7375, 0.3657, 0.7375, 0.3659, 0.7408, 0.3625, 0.7407, 0.3657, 0.7375, 0.3688, 0.7375, 0.3688, 0.7408, 0.3659, 0.7408, 0.3688, 0.7375, 0.375, 0.7375, 0.375, 0.7407, 0.3688, 0.7408, 0.3625, 0.7407, 0.3659, 0.7408, 0.3658, 0.7438, 0.3625, 0.7438, 0.3659, 0.7408, 0.3688, 0.7408, 0.3685, 0.7435, 0.3658, 0.7438, 0.3688, 0.7408, 0.375, 0.7407, 0.375, 0.7432, 0.3685, 0.7435, 0.3625, 0.7438, 0.3658, 0.7438, 0.3657, 0.75, 0.3625, 0.75, 0.3658, 0.7438, 0.3685, 0.7435, 0.3682, 0.75, 0.3657, 0.75, 0.3685, 0.7435, 0.375, 0.7432, 0.3768, 0.75, 0.3682, 0.75, 0.6125, 0.2625, 0.6125, 0.2593, 0.6158, 0.2591, 0.6157, 0.2625, 0.6125, 0.2593, 0.6125, 0.2562, 0.6158, 0.2562, 0.6158, 0.2591, 0.6125, 0.2562, 0.6125, 0.25, 0.6157, 0.25, 0.6158, 0.2562, 0.6157, 0.2625, 0.6158, 0.2591, 0.6188, 0.2592, 0.6188, 0.2625, 0.6158, 0.2591, 0.6158, 0.2562, 0.6185, 0.2565, 0.6188, 0.2592, 0.6158, 0.2562, 0.6157, 0.25, 0.6182, 0.25, 0.6185, 0.2565, 0.6188, 0.2625, 0.6188, 0.2592, 0.625, 0.2593, 0.625, 0.2625, 0.6188, 0.2592, 0.6185, 0.2565, 0.625, 0.2568, 0.625, 0.2593, 0.6185, 0.2565, 0.6182, 0.25, 0.6197, 0.25, 0.625, 0.2568, 0.6125, 0.2375, 0.6157, 0.2375, 0.6159, 0.2408, 0.6125, 0.2407, 0.6157, 0.2375, 0.6188, 0.2375, 0.6188, 0.2408, 0.6159, 0.2408, 0.6188, 0.2375, 0.625, 0.2375, 0.625, 0.2407, 0.6188, 0.2408, 0.6125, 0.2407, 0.6159, 0.2408, 0.6158, 0.2438, 0.6125, 0.2438, 0.6159, 0.2408, 0.6188, 0.2408, 0.6185, 0.2435, 0.6158, 0.2438, 0.6188, 0.2408, 0.625, 0.2407, 0.625, 0.2432, 0.6185, 0.2435, 0.6125, 0.2438, 0.6158, 0.2438, 0.6157, 0.25, 0.6125, 0.25, 0.6158, 0.2438, 0.6185, 0.2435, 0.6182, 0.25, 0.6157, 0.25, 0.6185, 0.2435, 0.625, 0.2432, 0.625, 0.2447, 0.6182, 0.25, 0.8625, 0.5125, 0.8625, 0.5093, 0.8658, 0.5091, 0.8657, 0.5125, 0.8625, 0.5093, 0.8625, 0.5062, 0.8658, 0.5062, 0.8658, 0.5091, 0.8625, 0.5062, 0.8625, 0.5, 0.8657, 0.5, 0.8658, 0.5062, 0.8657, 0.5125, 0.8658, 0.5091, 0.8688, 0.5092, 0.8688, 0.5125, 0.8658, 0.5091, 0.8658, 0.5062, 0.8685, 0.5065, 0.8688, 0.5092, 0.8658, 0.5062, 0.8657, 0.5, 0.8682, 0.5, 0.8685, 0.5065, 0.8688, 0.5125, 0.8688, 0.5092, 0.875, 0.5093, 0.875, 0.5125, 0.8688, 0.5092, 0.8685, 0.5065, 0.875, 0.5068, 0.875, 0.5093, 0.8685, 0.5065, 0.8682, 0.5, 0.8697, 0.5, 0.875, 0.5068, 0.1375, 0.5125, 0.1343, 0.5125, 0.1341, 0.5092, 0.1375, 0.5093, 0.1343, 0.5125, 0.1312, 0.5125, 0.1312, 0.5092, 0.1341, 0.5092, 0.1312, 0.5125, 0.125, 0.5125, 0.125, 0.5093, 0.1312, 0.5092, 0.1375, 0.5093, 0.1341, 0.5092, 0.1342, 0.5062, 0.1375, 0.5062, 0.1341, 0.5092, 0.1312, 0.5092, 0.1315, 0.5065, 0.1342, 0.5062, 0.1312, 0.5092, 0.125, 0.5093, 0.125, 0.5068, 0.1315, 0.5065, 0.1375, 0.5062, 0.1342, 0.5062, 0.1343, 0.5, 0.1375, 0.5, 0.1342, 0.5062, 0.1315, 0.5065, 0.1318, 0.5, 0.1343, 0.5, 0.1315, 0.5065, 0.125, 0.5068, 0.125, 0.5053, 0.1318, 0.5, 0.3875, 0.2375, 0.3875, 0.2407, 0.3842, 0.2409, 0.3843, 0.2375, 0.3875, 0.2407, 0.3875, 0.2438, 0.3842, 0.2438, 0.3842, 0.2409, 0.3875, 0.2438, 0.3875, 0.25, 0.3843, 0.25, 0.3842, 0.2438, 0.3843, 0.2375, 0.3842, 0.2409, 0.3812, 0.2408, 0.3812, 0.2375, 0.3842, 0.2409, 0.3842, 0.2438, 0.3815, 0.2435, 0.3812, 0.2408, 0.3842, 0.2438, 0.3843, 0.25, 0.3818, 0.25, 0.3815, 0.2435, 0.3812, 0.2375, 0.3812, 0.2408, 0.375, 0.2407, 0.375, 0.2375, 0.3812, 0.2408, 0.3815, 0.2435, 0.375, 0.2432, 0.375, 0.2407, 0.3815, 0.2435, 0.3818, 0.25, 0.3803, 0.25, 0.375, 0.2432, 0.3875, 0.2625, 0.3843, 0.2625, 0.3841, 0.2592, 0.3875, 0.2593, 0.3843, 0.2625, 0.3812, 0.2625, 0.3812, 0.2592, 0.3841, 0.2592, 0.3812, 0.2625, 0.375, 0.2625, 0.375, 0.2593, 0.3812, 0.2592, 0.3875, 0.2593, 0.3841, 0.2592, 0.3842, 0.2562, 0.3875, 0.2562, 0.3841, 0.2592, 0.3812, 0.2592, 0.3815, 0.2565, 0.3842, 0.2562, 0.3812, 0.2592, 0.375, 0.2593, 0.375, 0.2568, 0.3815, 0.2565, 0.3875, 0.2562, 0.3842, 0.2562, 0.3843, 0.25, 0.3875, 0.25, 0.3842, 0.2562, 0.3815, 0.2565, 0.3818, 0.25, 0.3843, 0.25, 0.3815, 0.2565, 0.375, 0.2568, 0.375, 0.2553, 0.3818, 0.25, 0.6125, 0.0125, 0.6125, 0.009266, 0.6158, 0.009137, 0.6157, 0.0125, 0.6125, 0.009266, 0.6125, 0.006249, 0.6158, 0.00623, 0.6158, 0.009137, 0.6125, 0.006249, 0.6125, 0.0, 0.6157, 0.0, 0.6158, 0.00623, 0.6157, 0.0125, 0.6158, 0.009137, 0.6188, 0.0092, 0.6188, 0.0125, 0.6158, 0.009137, 0.6158, 0.00623, 0.6185, 0.006543, 0.6188, 0.0092, 0.6158, 0.00623, 0.6157, 0.0, 0.6182, 0.0, 0.6185, 0.006543, 0.6188, 0.0125, 0.6188, 0.0092, 0.625, 0.009286, 0.625, 0.0125, 0.6188, 0.0092, 0.6185, 0.006543, 0.625, 0.006808, 0.625, 0.009286, 0.6185, 0.006543, 0.6182, 0.0, 0.6197, 0.0, 0.625, 0.006808, 0.6125, 0.9875, 0.6157, 0.9875, 0.6159, 0.9908, 0.6125, 0.9907, 0.6157, 0.9875, 0.6188, 0.9875, 0.6188, 0.9908, 0.6159, 0.9908, 0.6188, 0.9875, 0.625, 0.9875, 0.625, 0.9907, 0.6188, 0.9908, 0.6125, 0.9907, 0.6159, 0.9908, 0.6158, 0.9938, 0.6125, 0.9938, 0.6159, 0.9908, 0.6188, 0.9908, 0.6185, 0.9935, 0.6158, 0.9938, 0.6188, 0.9908, 0.625, 0.9907, 0.625, 0.9932, 0.6185, 0.9935, 0.6125, 0.9938, 0.6158, 0.9938, 0.6157, 1.0, 0.6125, 1.0, 0.6158, 0.9938, 0.6185, 0.9935, 0.6182, 1.0, 0.6157, 1.0, 0.6185, 0.9935, 0.625, 0.9932, 0.625, 0.9947, 0.6182, 1.0, 0.8625, 0.7375, 0.8657, 0.7375, 0.8659, 0.7408, 0.8625, 0.7407, 0.8657, 0.7375, 0.8688, 0.7375, 0.8688, 0.7408, 0.8659, 0.7408, 0.8688, 0.7375, 0.875, 0.7375, 0.875, 0.7407, 0.8688, 0.7408, 0.8625, 0.7407, 0.8659, 0.7408, 0.8658, 0.7438, 0.8625, 0.7438, 0.8659, 0.7408, 0.8688, 0.7408, 0.8685, 0.7435, 0.8658, 0.7438, 0.8688, 0.7408, 0.875, 0.7407, 0.875, 0.7432, 0.8685, 0.7435, 0.8625, 0.7438, 0.8658, 0.7438, 0.8657, 0.75, 0.8625, 0.75, 0.8658, 0.7438, 0.8685, 0.7435, 0.8682, 0.75, 0.8657, 0.75, 0.8685, 0.7435, 0.875, 0.7432, 0.875, 0.7447, 0.8682, 0.75, 0.1375, 0.7375, 0.1375, 0.7407, 0.1342, 0.7409, 0.1343, 0.7375, 0.1375, 0.7407, 0.1375, 0.7438, 0.1342, 0.7438, 0.1342, 0.7409, 0.1375, 0.7438, 0.1375, 0.75, 0.1343, 0.75, 0.1342, 0.7438, 0.1343, 0.7375, 0.1342, 0.7409, 0.1312, 0.7408, 0.1312, 0.7375, 0.1342, 0.7409, 0.1342, 0.7438, 0.1315, 0.7435, 0.1312, 0.7408, 0.1342, 0.7438, 0.1343, 0.75, 0.1318, 0.75, 0.1315, 0.7435, 0.1312, 0.7375, 0.1312, 0.7408, 0.125, 0.7407, 0.125, 0.7375, 0.1312, 0.7408, 0.1315, 0.7435, 0.125, 0.7432, 0.125, 0.7407, 0.1315, 0.7435, 0.1318, 0.75, 0.1303, 0.75, 0.125, 0.7432, 0.3875, 0.9875, 0.3875, 0.9907, 0.3842, 0.9909, 0.3843, 0.9875, 0.3875, 0.9907, 0.3875, 0.9938, 0.3842, 0.9938, 0.3842, 0.9909, 0.3875, 0.9938, 0.3875, 1.0, 0.3843, 1.0, 0.3842, 0.9938, 0.3843, 0.9875, 0.3842, 0.9909, 0.3812, 0.9908, 0.3812, 0.9875, 0.3842, 0.9909, 0.3842, 0.9938, 0.3815, 0.9935, 0.3812, 0.9908, 0.3842, 0.9938, 0.3843, 1.0, 0.3818, 1.0, 0.3815, 0.9935, 0.3812, 0.9875, 0.3812, 0.9908, 0.375, 0.9907, 0.375, 0.9875, 0.3812, 0.9908, 0.3815, 0.9935, 0.375, 0.9932, 0.375, 0.9907, 0.3815, 0.9935, 0.3818, 1.0, 0.3803, 1.0, 0.375, 0.9932, 0.3875, 0.0125, 0.3843, 0.0125, 0.3841, 0.009164, 0.3875, 0.009266, 0.3843, 0.0125, 0.3812, 0.0125, 0.3812, 0.009219, 0.3841, 0.009164, 0.3812, 0.0125, 0.375, 0.0125, 0.375, 0.009286, 0.3812, 0.009219, 0.3875, 0.009266, 0.3841, 0.009164, 0.3842, 0.006226, 0.3875, 0.006249, 0.3841, 0.009164, 0.3812, 0.009219, 0.3815, 0.006546, 0.3842, 0.006226, 0.3812, 0.009219, 0.375, 0.009286, 0.375, 0.006808, 0.3815, 0.006546, 0.3875, 0.006249, 0.3842, 0.006226, 0.3843, 0.0, 0.3875, 0.0, 0.3842, 0.006226, 0.3815, 0.006546, 0.3818, 0.0, 0.3843, 0.0, 0.3815, 0.006546, 0.375, 0.006808, 0.375, 0.005283, 0.3818, 0.0, 0.1375, 0.5145, 0.1375, 0.7375, 0.1343, 0.7375, 0.1343, 0.5145, 0.1343, 0.5145, 0.1343, 0.7375, 0.1312, 0.7375, 0.1312, 0.5145, 0.1312, 0.5145, 0.1312, 0.7375, 0.125, 0.7375, 0.125, 0.5145, 0.375, 0.2355, 0.375, 0.0125, 0.3812, 0.0125, 0.3813, 0.2355, 0.3813, 0.2355, 0.3812, 0.0125, 0.3843, 0.0125, 0.3843, 0.2355, 0.3843, 0.2355, 0.3843, 0.0125, 0.3875, 0.0125, 0.3875, 0.2355, 0.3625, 0.5125, 0.1375, 0.5125, 0.1375, 0.5093, 0.3625, 0.5093, 0.3625, 0.5093, 0.1375, 0.5093, 0.1375, 0.5062, 0.3625, 0.5062, 0.3625, 0.5062, 0.1375, 0.5062, 0.1375, 0.5, 0.3625, 0.5, 0.375, 0.4875, 0.375, 0.2625, 0.3812, 0.2625, 0.3812, 0.4875, 0.3812, 0.4875, 0.3812, 0.2625, 0.3843, 0.2625, 0.3843, 0.4875, 0.3843, 0.4875, 0.3843, 0.2625, 0.3875, 0.2625, 0.3875, 0.4875, 0.6125, 0.5125, 0.3875, 0.5125, 0.3875, 0.5093, 0.6125, 0.5093, 0.6125, 0.5093, 0.3875, 0.5093, 0.3875, 0.5062, 0.6125, 0.5062, 0.6125, 0.5062, 0.3875, 0.5062, 0.3875, 0.5, 0.6125, 0.5, 0.6125, 0.5, 0.3875, 0.5, 0.3875, 0.4938, 0.6125, 0.4938, 0.6125, 0.4938, 0.3875, 0.4938, 0.3875, 0.4907, 0.6125, 0.4907, 0.6125, 0.4907, 0.3875, 0.4907, 0.3875, 0.4875, 0.6125, 0.4875, 0.3875, 0.9875, 0.6125, 0.9875, 0.6125, 0.9907, 0.3875, 0.9907, 0.3875, 0.9907, 0.6125, 0.9907, 0.6125, 0.9938, 0.3875, 0.9938, 0.3875, 0.9938, 0.6125, 0.9938, 0.6125, 1.0, 0.3875, 1.0, 0.3875, 0.0, 0.6125, 0.0, 0.6125, 0.006249, 0.3875, 0.006249, 0.3875, 0.006249, 0.6125, 0.006249, 0.6125, 0.009266, 0.3875, 0.009266, 0.3875, 0.009266, 0.6125, 0.009266, 0.6125, 0.0125, 0.3875, 0.0125, 0.6125, 0.7625, 0.3875, 0.7625, 0.3875, 0.7593, 0.6125, 0.7593, 0.6125, 0.7593, 0.3875, 0.7593, 0.3875, 0.7562, 0.6125, 0.7562, 0.6125, 0.7562, 0.3875, 0.7562, 0.3875, 0.75, 0.6125, 0.75, 0.6125, 0.75, 0.3875, 0.75, 0.3875, 0.7438, 0.6125, 0.7438, 0.6125, 0.7438, 0.3875, 0.7438, 0.3875, 0.7407, 0.6125, 0.7407, 0.6125, 0.7407, 0.3875, 0.7407, 0.3875, 0.7375, 0.6125, 0.7375, 0.6125, 0.2625, 0.3875, 0.2625, 0.3875, 0.2593, 0.6125, 0.2593, 0.6125, 0.2593, 0.3875, 0.2593, 0.3875, 0.2562, 0.6125, 0.2562, 0.6125, 0.2562, 0.3875, 0.2562, 0.3875, 0.25, 0.6125, 0.25, 0.6125, 0.25, 0.3875, 0.25, 0.3875, 0.2438, 0.6125, 0.2438, 0.6125, 0.2438, 0.3875, 0.2438, 0.3875, 0.2407, 0.6125, 0.2407, 0.6125, 0.2407, 0.3875, 0.2407, 0.3875, 0.2375, 0.6125, 0.2375, 0.6375, 0.7375, 0.8625, 0.7375, 0.8625, 0.7407, 0.6375, 0.7407, 0.6375, 0.7407, 0.8625, 0.7407, 0.8625, 0.7438, 0.6375, 0.7438, 0.6375, 0.7438, 0.8625, 0.7438, 0.8625, 0.75, 0.6375, 0.75, 0.625, 0.7625, 0.625, 0.9875, 0.6188, 0.9875, 0.6188, 0.7625, 0.6188, 0.7625, 0.6188, 0.9875, 0.6157, 0.9875, 0.6157, 0.7625, 0.6157, 0.7625, 0.6157, 0.9875, 0.6125, 0.9875, 0.6125, 0.7625, 0.6375, 0.5145, 0.6375, 0.7375, 0.6343, 0.7375, 0.6343, 0.5145, 0.6343, 0.5145, 0.6343, 0.7375, 0.6312, 0.7375, 0.6313, 0.5145, 0.6313, 0.5145, 0.6312, 0.7375, 0.625, 0.7375, 0.625, 0.5145, 0.625, 0.5145, 0.625, 0.7375, 0.6188, 0.7375, 0.6187, 0.5145, 0.6187, 0.5145, 0.6188, 0.7375, 0.6157, 0.7375, 0.6157, 0.5145, 0.6157, 0.5145, 0.6157, 0.7375, 0.6125, 0.7375, 0.6125, 0.5145, 0.1375, 0.7375, 0.3625, 0.7375, 0.3625, 0.7407, 0.1375, 0.7407, 0.1375, 0.7407, 0.3625, 0.7407, 0.3625, 0.7438, 0.1375, 0.7438, 0.1375, 0.7438, 0.3625, 0.7438, 0.3625, 0.75, 0.1375, 0.75, 0.375, 0.9875, 0.375, 0.7625, 0.3812, 0.7625, 0.3812, 0.9875, 0.3812, 0.9875, 0.3812, 0.7625, 0.3843, 0.7625, 0.3843, 0.9875, 0.3843, 0.9875, 0.3843, 0.7625, 0.3875, 0.7625, 0.3875, 0.9875, 0.8625, 0.5145, 0.8625, 0.5125, 0.8657, 0.5125, 0.8657, 0.5145, 0.8657, 0.5145, 0.8657, 0.5125, 0.8688, 0.5125, 0.8687, 0.5145, 0.8687, 0.5145, 0.8688, 0.5125, 0.875, 0.5125, 0.875, 0.5145, 0.625, 0.2355, 0.625, 0.2375, 0.6188, 0.2375, 0.6187, 0.2355, 0.6187, 0.2355, 0.6188, 0.2375, 0.6157, 0.2375, 0.6157, 0.2355, 0.6157, 0.2355, 0.6157, 0.2375, 0.6125, 0.2375, 0.6125, 0.2355, 0.8625, 0.5125, 0.6375, 0.5125, 0.6375, 0.5093, 0.8625, 0.5093, 0.8625, 0.5093, 0.6375, 0.5093, 0.6375, 0.5062, 0.8625, 0.5062, 0.8625, 0.5062, 0.6375, 0.5062, 0.6375, 0.5, 0.8625, 0.5, 0.625, 0.2625, 0.625, 0.4875, 0.6188, 0.4875, 0.6188, 0.2625, 0.6188, 0.2625, 0.6188, 0.4875, 0.6157, 0.4875, 0.6157, 0.2625, 0.6157, 0.2625, 0.6157, 0.4875, 0.6125, 0.4875, 0.6125, 0.2625, 0.3625, 0.5145, 0.3625, 0.5125, 0.3657, 0.5125, 0.3657, 0.5145, 0.3657, 0.5145, 0.3657, 0.5125, 0.3688, 0.5125, 0.3688, 0.5145, 0.3688, 0.5145, 0.3688, 0.5125, 0.375, 0.5125, 0.375, 0.5145, 0.375, 0.5145, 0.375, 0.5125, 0.3812, 0.5125, 0.3813, 0.5145, 0.3813, 0.5145, 0.3812, 0.5125, 0.3843, 0.5125, 0.3843, 0.5145, 0.3843, 0.5145, 0.3843, 0.5125, 0.3875, 0.5125, 0.3875, 0.5145, 0.1375, 0.5125, 0.1375, 0.5145, 0.1343, 0.5145, 0.1343, 0.5125, 0.1343, 0.5125, 0.1343, 0.5145, 0.1312, 0.5145, 0.1312, 0.5125, 0.1312, 0.5125, 0.1312, 0.5145, 0.125, 0.5145, 0.125, 0.5125, 0.375, 0.2375, 0.375, 0.2355, 0.3813, 0.2355, 0.3812, 0.2375, 0.3812, 0.2375, 0.3813, 0.2355, 0.3843, 0.2355, 0.3843, 0.2375, 0.3843, 0.2375, 0.3843, 0.2355, 0.3875, 0.2355, 0.3875, 0.2375, 0.6375, 0.5125, 0.6375, 0.5145, 0.6343, 0.5145, 0.6343, 0.5125, 0.6343, 0.5125, 0.6343, 0.5145, 0.6313, 0.5145, 0.6312, 0.5125, 0.6312, 0.5125, 0.6313, 0.5145, 0.625, 0.5145, 0.625, 0.5125, 0.625, 0.5125, 0.625, 0.5145, 0.6187, 0.5145, 0.6188, 0.5125, 0.6188, 0.5125, 0.6187, 0.5145, 0.6157, 0.5145, 0.6157, 0.5125, 0.6157, 0.5125, 0.6157, 0.5145, 0.6125, 0.5145, 0.6125, 0.5125, 0.8625, 0.7375, 0.8625, 0.5145, 0.8657, 0.5145, 0.8657, 0.7375, 0.8657, 0.7375, 0.8657, 0.5145, 0.8687, 0.5145, 0.8688, 0.7375, 0.8688, 0.7375, 0.8687, 0.5145, 0.875, 0.5145, 0.875, 0.7375, 0.625, 0.0125, 0.625, 0.2355, 0.6187, 0.2355, 0.6188, 0.0125, 0.6188, 0.0125, 0.6187, 0.2355, 0.6157, 0.2355, 0.6157, 0.0125, 0.6157, 0.0125, 0.6157, 0.2355, 0.6125, 0.2355, 0.6125, 0.0125, 0.3625, 0.7375, 0.3625, 0.5145, 0.3657, 0.5145, 0.3657, 0.7375, 0.3657, 0.7375, 0.3657, 0.5145, 0.3688, 0.5145, 0.3688, 0.7375, 0.3688, 0.7375, 0.3688, 0.5145, 0.375, 0.5145, 0.375, 0.7375, 0.375, 0.7375, 0.375, 0.5145, 0.3813, 0.5145, 0.3812, 0.7375, 0.3812, 0.7375, 0.3813, 0.5145, 0.3843, 0.5145, 0.3843, 0.7375, 0.3843, 0.7375, 0.3843, 0.5145, 0.3875, 0.5145, 0.3875, 0.7375, 0.3875, 0.5125, 0.6125, 0.5125, 0.6125, 0.5145, 0.3875, 0.5145])
me_cube.materials.append(mat_material_002)
me_cube.materials.append(mat_material_001)
me_cube.update()

# ---- objects
ob_light_noimp = bpy.data.objects.new('Light-noimp', light_light)
ob_camera_noimp = bpy.data.objects.new('Camera-noimp', cam_camera)
ob_cube_rigid = bpy.data.objects.new('Cube-rigid', me_cube)

# ---- transforms, parenting, visibility, modifiers, constraints
ob_light_noimp.location = (4.076, 1.005, 5.904)
ob_light_noimp.rotation_euler = (0.6503, 0.05522, 1.866)
ob_light_noimp.lock_rotations_4d = False
ob_light_noimp.empty_display_type = 'ARROWS'
ob_light_noimp.color = (0.0, 0.0, 0.0, 0.0)
ob_light_noimp.lineart.crease_threshold = 0.0
ob_camera_noimp.location = (7.359, -6.926, 4.958)
ob_camera_noimp.rotation_euler = (1.109, 0.0, 0.8149)
ob_camera_noimp.lock_rotations_4d = False
ob_camera_noimp.empty_display_type = 'ARROWS'
ob_camera_noimp.color = (0.0, 0.0, 0.0, 0.0)
ob_camera_noimp.display_type = 'WIRE'
ob_camera_noimp.lineart.crease_threshold = 0.0
ob_cube_rigid.location = (0.0, 0.0, 0.3921)
_m = ob_cube_rigid.modifiers.new('Auto Smooth', 'NODES')
_m.node_group = ng_auto_smooth
_gi = [s.identifier for s in ng_auto_smooth.interface.items_tree if s.item_type == 'SOCKET' and s.in_out == 'INPUT']
_m[_gi[1]] = 0.5236  # Angle

# ---- collection membership
col_collection.objects.link(ob_light_noimp)
col_collection.objects.link(ob_camera_noimp)
col_collection.objects.link(ob_cube_rigid)

# ---- scene / render settings (as saved in the file)
scene.camera = ob_camera_noimp
scene.frame_start = 1; scene.frame_end = 250; scene.frame_set(1)
scene.render.engine = 'BLENDER_EEVEE_NEXT'
scene.cycles.sampling_pattern = 'TABULATED_SOBOL'
bpy.context.view_layer.update()
